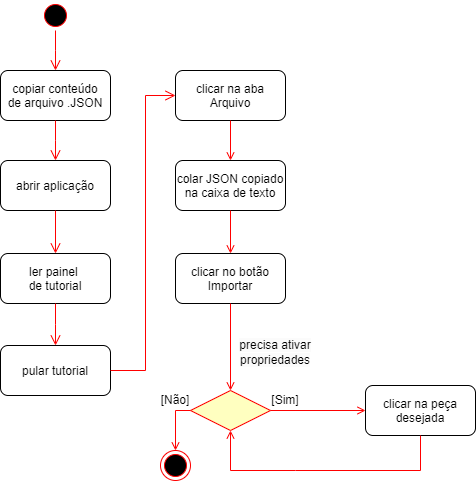

The diagram above was exported from draw.io. Its source (the exported page's mxGraphModel, read from the mxfile embedded in the PNG):
<mxGraphModel dx="880" dy="521" grid="1" gridSize="10" guides="1" tooltips="1" connect="1" arrows="1" fold="1" page="1" pageScale="1" pageWidth="1169" pageHeight="826" background="none" math="0" shadow="0">
  <root>
    <mxCell id="0" />
    <mxCell id="1" parent="0" />
    <mxCell id="zscKiEwWfd5TCdISiovu-48" value="" style="ellipse;shape=startState;fillColor=#000000;strokeColor=#ff0000;" parent="1" vertex="1">
      <mxGeometry x="265" y="10" width="30" height="30" as="geometry" />
    </mxCell>
    <mxCell id="zscKiEwWfd5TCdISiovu-51" value="colar JSON copiado&#10;na caixa de texto" style="rounded=1;" parent="1" vertex="1">
      <mxGeometry x="400" y="170" width="110" height="50" as="geometry" />
    </mxCell>
    <mxCell id="zscKiEwWfd5TCdISiovu-54" value="ler painel &#10;de tutorial" style="rounded=1;" parent="1" vertex="1">
      <mxGeometry x="225" y="263" width="110" height="50" as="geometry" />
    </mxCell>
    <mxCell id="zscKiEwWfd5TCdISiovu-56" value="" style="ellipse;shape=endState;fillColor=#000000;strokeColor=#ff0000" parent="1" vertex="1">
      <mxGeometry x="385" y="460" width="30" height="30" as="geometry" />
    </mxCell>
    <mxCell id="FVtXL2l5g4kQyS-cMRPu-20" value="pular tutorial" style="rounded=1;" parent="1" vertex="1">
      <mxGeometry x="225" y="355" width="110" height="50" as="geometry" />
    </mxCell>
    <mxCell id="FVtXL2l5g4kQyS-cMRPu-21" value="" style="edgeStyle=elbowEdgeStyle;elbow=horizontal;verticalAlign=bottom;endArrow=open;endSize=8;strokeColor=#FF0000;endFill=1;rounded=0;entryX=0.5;entryY=0;entryDx=0;entryDy=0;exitX=0.5;exitY=1;exitDx=0;exitDy=0;" parent="1" source="zscKiEwWfd5TCdISiovu-54" target="FVtXL2l5g4kQyS-cMRPu-20" edge="1">
      <mxGeometry x="-64.5" y="-88" as="geometry">
        <mxPoint x="290.5" y="83" as="targetPoint" />
        <mxPoint x="290.5" y="43" as="sourcePoint" />
      </mxGeometry>
    </mxCell>
    <mxCell id="FVtXL2l5g4kQyS-cMRPu-22" value="clicar na aba&#10;Arquivo" style="rounded=1;" parent="1" vertex="1">
      <mxGeometry x="400" y="80" width="110" height="50" as="geometry" />
    </mxCell>
    <mxCell id="FVtXL2l5g4kQyS-cMRPu-23" value="" style="edgeStyle=elbowEdgeStyle;elbow=horizontal;verticalAlign=bottom;endArrow=open;endSize=8;strokeColor=#FF0000;endFill=1;rounded=0;entryX=0;entryY=0.5;entryDx=0;entryDy=0;exitX=1;exitY=0.5;exitDx=0;exitDy=0;" parent="1" source="FVtXL2l5g4kQyS-cMRPu-20" target="FVtXL2l5g4kQyS-cMRPu-22" edge="1">
      <mxGeometry x="-64.5" y="-88" as="geometry">
        <mxPoint x="290.5" y="173" as="targetPoint" />
        <mxPoint x="290.5" y="133" as="sourcePoint" />
        <Array as="points">
          <mxPoint x="370" y="210" />
        </Array>
      </mxGeometry>
    </mxCell>
    <mxCell id="FVtXL2l5g4kQyS-cMRPu-24" value="" style="endArrow=open;strokeColor=#FF0000;endFill=1;rounded=0;exitX=0.5;exitY=1;exitDx=0;exitDy=0;entryX=0.5;entryY=0;entryDx=0;entryDy=0;" parent="1" source="FVtXL2l5g4kQyS-cMRPu-22" target="zscKiEwWfd5TCdISiovu-51" edge="1">
      <mxGeometry relative="1" as="geometry">
        <mxPoint x="290.5" y="403" as="sourcePoint" />
        <mxPoint x="290.5" y="473" as="targetPoint" />
      </mxGeometry>
    </mxCell>
    <mxCell id="FVtXL2l5g4kQyS-cMRPu-25" value="clicar no botão&#10;Importar" style="rounded=1;" parent="1" vertex="1">
      <mxGeometry x="400" y="263" width="110" height="50" as="geometry" />
    </mxCell>
    <mxCell id="FVtXL2l5g4kQyS-cMRPu-35" value="" style="edgeStyle=elbowEdgeStyle;elbow=horizontal;verticalAlign=bottom;endArrow=open;endSize=8;strokeColor=#FF0000;endFill=1;rounded=0;entryX=0.5;entryY=0;entryDx=0;entryDy=0;exitX=0.5;exitY=1;exitDx=0;exitDy=0;" parent="1" source="zscKiEwWfd5TCdISiovu-48" target="MXa-_3h9uUCsDdxJCAfm-20" edge="1">
      <mxGeometry x="-64.5" y="-88" as="geometry">
        <mxPoint x="290" y="173" as="targetPoint" />
        <mxPoint x="290" y="133" as="sourcePoint" />
      </mxGeometry>
    </mxCell>
    <mxCell id="MXa-_3h9uUCsDdxJCAfm-20" value="copiar conteúdo&#10;de arquivo .JSON" style="rounded=1;" parent="1" vertex="1">
      <mxGeometry x="225" y="80" width="110" height="50" as="geometry" />
    </mxCell>
    <mxCell id="MXa-_3h9uUCsDdxJCAfm-21" value="abrir aplicação" style="rounded=1;" parent="1" vertex="1">
      <mxGeometry x="225" y="170" width="110" height="50" as="geometry" />
    </mxCell>
    <mxCell id="MXa-_3h9uUCsDdxJCAfm-22" value="" style="edgeStyle=elbowEdgeStyle;elbow=horizontal;verticalAlign=bottom;endArrow=open;endSize=8;strokeColor=#FF0000;endFill=1;rounded=0;entryX=0.5;entryY=0;entryDx=0;entryDy=0;exitX=0.5;exitY=1;exitDx=0;exitDy=0;" parent="1" source="MXa-_3h9uUCsDdxJCAfm-20" target="MXa-_3h9uUCsDdxJCAfm-21" edge="1">
      <mxGeometry x="-64.5" y="-88" as="geometry">
        <mxPoint x="290" y="90" as="targetPoint" />
        <mxPoint x="290" y="50" as="sourcePoint" />
      </mxGeometry>
    </mxCell>
    <mxCell id="MXa-_3h9uUCsDdxJCAfm-23" value="" style="edgeStyle=elbowEdgeStyle;elbow=horizontal;verticalAlign=bottom;endArrow=open;endSize=8;strokeColor=#FF0000;endFill=1;rounded=0;entryX=0.5;entryY=0;entryDx=0;entryDy=0;exitX=0.5;exitY=1;exitDx=0;exitDy=0;" parent="1" source="MXa-_3h9uUCsDdxJCAfm-21" target="zscKiEwWfd5TCdISiovu-54" edge="1">
      <mxGeometry x="-64.5" y="-88" as="geometry">
        <mxPoint x="290" y="167" as="targetPoint" />
        <mxPoint x="290" y="140" as="sourcePoint" />
      </mxGeometry>
    </mxCell>
    <mxCell id="MXa-_3h9uUCsDdxJCAfm-24" value="" style="endArrow=open;strokeColor=#FF0000;endFill=1;rounded=0;exitX=0.5;exitY=1;exitDx=0;exitDy=0;entryX=0.5;entryY=0;entryDx=0;entryDy=0;" parent="1" source="zscKiEwWfd5TCdISiovu-51" target="FVtXL2l5g4kQyS-cMRPu-25" edge="1">
      <mxGeometry relative="1" as="geometry">
        <mxPoint x="465" y="140" as="sourcePoint" />
        <mxPoint x="465" y="180" as="targetPoint" />
      </mxGeometry>
    </mxCell>
    <mxCell id="lMOtGRsYzKzZPWZCnPVe-1" value="" style="rhombus;fillColor=#ffffc0;strokeColor=#ff0000;" parent="1" vertex="1">
      <mxGeometry x="415" y="400" width="80" height="40" as="geometry" />
    </mxCell>
    <mxCell id="lMOtGRsYzKzZPWZCnPVe-2" value="clicar na peça&#10;desejada" style="rounded=1;" parent="1" vertex="1">
      <mxGeometry x="590" y="395" width="110" height="50" as="geometry" />
    </mxCell>
    <mxCell id="lMOtGRsYzKzZPWZCnPVe-4" value="" style="endArrow=open;strokeColor=#FF0000;endFill=1;rounded=0;exitX=0.5;exitY=1;exitDx=0;exitDy=0;entryX=0.5;entryY=0;entryDx=0;entryDy=0;" parent="1" source="FVtXL2l5g4kQyS-cMRPu-25" target="lMOtGRsYzKzZPWZCnPVe-1" edge="1">
      <mxGeometry relative="1" as="geometry">
        <mxPoint x="465" y="140" as="sourcePoint" />
        <mxPoint x="465" y="180" as="targetPoint" />
      </mxGeometry>
    </mxCell>
    <mxCell id="lMOtGRsYzKzZPWZCnPVe-5" value="" style="endArrow=open;strokeColor=#FF0000;endFill=1;rounded=0;exitX=1;exitY=0.5;exitDx=0;exitDy=0;entryX=0;entryY=0.5;entryDx=0;entryDy=0;" parent="1" source="lMOtGRsYzKzZPWZCnPVe-1" target="lMOtGRsYzKzZPWZCnPVe-2" edge="1">
      <mxGeometry relative="1" as="geometry">
        <mxPoint x="475" y="150" as="sourcePoint" />
        <mxPoint x="475" y="190" as="targetPoint" />
      </mxGeometry>
    </mxCell>
    <mxCell id="lMOtGRsYzKzZPWZCnPVe-8" value="" style="endArrow=open;strokeColor=#FF0000;endFill=1;rounded=0;exitX=0.5;exitY=1;exitDx=0;exitDy=0;entryX=0.5;entryY=1;entryDx=0;entryDy=0;" parent="1" source="lMOtGRsYzKzZPWZCnPVe-2" target="lMOtGRsYzKzZPWZCnPVe-1" edge="1">
      <mxGeometry relative="1" as="geometry">
        <mxPoint x="465" y="323" as="sourcePoint" />
        <mxPoint x="465" y="370" as="targetPoint" />
        <Array as="points">
          <mxPoint x="645" y="480" />
          <mxPoint x="520" y="480" />
          <mxPoint x="455" y="480" />
        </Array>
      </mxGeometry>
    </mxCell>
    <mxCell id="lMOtGRsYzKzZPWZCnPVe-12" value="" style="endArrow=open;strokeColor=#FF0000;endFill=1;rounded=0;exitX=0;exitY=0.5;exitDx=0;exitDy=0;entryX=0.5;entryY=0;entryDx=0;entryDy=0;" parent="1" source="lMOtGRsYzKzZPWZCnPVe-1" target="zscKiEwWfd5TCdISiovu-56" edge="1">
      <mxGeometry relative="1" as="geometry">
        <mxPoint x="465" y="230" as="sourcePoint" />
        <mxPoint x="465" y="273" as="targetPoint" />
        <Array as="points">
          <mxPoint x="400" y="420" />
        </Array>
      </mxGeometry>
    </mxCell>
    <mxCell id="lMOtGRsYzKzZPWZCnPVe-14" value="&lt;font face=&quot;Helvetica&quot;&gt;[Não]&lt;/font&gt;" style="text;html=1;align=center;verticalAlign=middle;whiteSpace=wrap;rounded=0;fontFamily=Architects Daughter;fontSource=https%3A%2F%2Ffonts.googleapis.com%2Fcss%3Ffamily%3DArchitects%2BDaughter;" parent="1" vertex="1">
      <mxGeometry x="370" y="395" width="60" height="30" as="geometry" />
    </mxCell>
    <mxCell id="lMOtGRsYzKzZPWZCnPVe-16" value="&lt;font face=&quot;Helvetica&quot;&gt;[Sim]&lt;/font&gt;&lt;span style=&quot;color: rgba(0, 0, 0, 0); font-family: monospace; font-size: 0px; text-align: start; text-wrap: nowrap;&quot;&gt;%3CmxGraphModel%3E%3Croot%3E%3CmxCell%20id%3D%220%22%2F%3E%3CmxCell%20id%3D%221%22%20parent%3D%220%22%2F%3E%3CmxCell%20id%3D%222%22%20value%3D%22%22%20style%3D%22endArrow%3Dopen%3BstrokeColor%3D%23FF0000%3BendFill%3D1%3Brounded%3D0%3BexitX%3D0.5%3BexitY%3D1%3BexitDx%3D0%3BexitDy%3D0%3BentryX%3D0.5%3BentryY%3D0%3BentryDx%3D0%3BentryDy%3D0%3B%22%20edge%3D%221%22%20parent%3D%221%22%3E%3CmxGeometry%20relative%3D%221%22%20as%3D%22geometry%22%3E%3CmxPoint%20x%3D%22455%22%20y%3D%22220%22%20as%3D%22sourcePoint%22%2F%3E%3CmxPoint%20x%3D%22455%22%20y%3D%22263%22%20as%3D%22targetPoint%22%2F%3E%3C%2FmxGeometry%3E%3C%2FmxCell%3E%3C%2Froot%3E%3C%2FmxGraphModel%3E&lt;/span&gt;" style="text;html=1;align=center;verticalAlign=middle;whiteSpace=wrap;rounded=0;fontFamily=Architects Daughter;fontSource=https%3A%2F%2Ffonts.googleapis.com%2Fcss%3Ffamily%3DArchitects%2BDaughter;" parent="1" vertex="1">
      <mxGeometry x="480" y="395" width="60" height="30" as="geometry" />
    </mxCell>
    <mxCell id="sqODYjyQljYD_5ePb4-S-1" value="&#10;&lt;span style=&quot;color: rgb(0, 0, 0); font-family: Helvetica; font-size: 12px; font-style: normal; font-variant-ligatures: normal; font-variant-caps: normal; font-weight: 400; letter-spacing: normal; orphans: 2; text-align: center; text-indent: 0px; text-transform: none; widows: 2; word-spacing: 0px; -webkit-text-stroke-width: 0px; white-space: nowrap; background-color: rgb(251, 251, 251); text-decoration-thickness: initial; text-decoration-style: initial; text-decoration-color: initial; display: inline !important; float: none;&quot;&gt;precisa ativar&lt;/span&gt;&lt;br style=&quot;forced-color-adjust: none; padding: 0px; margin: 0px; color: rgb(0, 0, 0); font-family: Helvetica; font-size: 12px; font-style: normal; font-variant-ligatures: normal; font-variant-caps: normal; font-weight: 400; letter-spacing: normal; orphans: 2; text-align: center; text-indent: 0px; text-transform: none; widows: 2; word-spacing: 0px; -webkit-text-stroke-width: 0px; white-space: nowrap; background-color: rgb(251, 251, 251); text-decoration-thickness: initial; text-decoration-style: initial; text-decoration-color: initial;&quot;&gt;&lt;span style=&quot;color: rgb(0, 0, 0); font-family: Helvetica; font-size: 12px; font-style: normal; font-variant-ligatures: normal; font-variant-caps: normal; font-weight: 400; letter-spacing: normal; orphans: 2; text-align: center; text-indent: 0px; text-transform: none; widows: 2; word-spacing: 0px; -webkit-text-stroke-width: 0px; white-space: nowrap; background-color: rgb(251, 251, 251); text-decoration-thickness: initial; text-decoration-style: initial; text-decoration-color: initial; display: inline !important; float: none;&quot;&gt;propriedades&lt;/span&gt;&#10;&#10;" style="text;html=1;align=center;verticalAlign=middle;whiteSpace=wrap;rounded=0;fontFamily=Architects Daughter;fontSource=https%3A%2F%2Ffonts.googleapis.com%2Fcss%3Ffamily%3DArchitects%2BDaughter;" vertex="1" parent="1">
      <mxGeometry x="470" y="355" width="60" height="30" as="geometry" />
    </mxCell>
  </root>
</mxGraphModel>